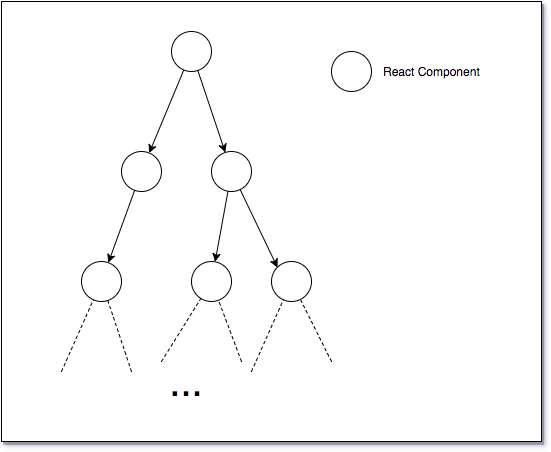

The diagram above was exported from draw.io. Its source (the exported page's mxGraphModel, read from the mxfile embedded in the PNG):
<mxGraphModel dx="1344" dy="787" grid="1" gridSize="10" guides="1" tooltips="1" connect="1" arrows="1" fold="1" page="1" pageScale="1" pageWidth="850" pageHeight="1100" background="#ffffff" math="0" shadow="0">
  <root>
    <mxCell id="0" />
    <mxCell id="1" parent="0" />
    <mxCell id="2" value="" style="rounded=0;whiteSpace=wrap;html=1;shadow=1;align=left;" vertex="1" parent="1">
      <mxGeometry x="220" y="80" width="540" height="440" as="geometry" />
    </mxCell>
    <mxCell id="3" value="" style="ellipse;whiteSpace=wrap;html=1;" vertex="1" parent="1">
      <mxGeometry x="390" y="110" width="40" height="40" as="geometry" />
    </mxCell>
    <mxCell id="4" value="" style="ellipse;whiteSpace=wrap;html=1;" vertex="1" parent="1">
      <mxGeometry x="340" y="230" width="40" height="40" as="geometry" />
    </mxCell>
    <mxCell id="5" value="" style="ellipse;whiteSpace=wrap;html=1;" vertex="1" parent="1">
      <mxGeometry x="430" y="230" width="40" height="40" as="geometry" />
    </mxCell>
    <mxCell id="6" value="" style="ellipse;whiteSpace=wrap;html=1;" vertex="1" parent="1">
      <mxGeometry x="300" y="340" width="40" height="40" as="geometry" />
    </mxCell>
    <mxCell id="7" value="" style="ellipse;whiteSpace=wrap;html=1;" vertex="1" parent="1">
      <mxGeometry x="410" y="340" width="40" height="40" as="geometry" />
    </mxCell>
    <mxCell id="8" value="" style="ellipse;whiteSpace=wrap;html=1;" vertex="1" parent="1">
      <mxGeometry x="490" y="340" width="40" height="40" as="geometry" />
    </mxCell>
    <mxCell id="9" value="" style="endArrow=none;html=1;startArrow=classic;startFill=1;" edge="1" source="4" target="3" parent="1">
      <mxGeometry x="367.6793229956568" y="148.4615384615381" width="50" height="50" as="geometry">
        <mxPoint x="210" y="550" as="sourcePoint" />
        <mxPoint x="260" y="500" as="targetPoint" />
      </mxGeometry>
    </mxCell>
    <mxCell id="10" value="" style="endArrow=none;html=1;startArrow=classic;startFill=1;" edge="1" source="5" target="3" parent="1">
      <mxGeometry x="416.3245553203367" y="148.97366596100983" width="50" height="50" as="geometry">
        <mxPoint x="377.6793229956568" y="241.53305660568276" as="sourcePoint" />
        <mxPoint x="412.3076923076924" y="158.46153846153902" as="targetPoint" />
      </mxGeometry>
    </mxCell>
    <mxCell id="11" value="" style="endArrow=classic;html=1;endFill=1;" edge="1" source="5" target="7" parent="1">
      <mxGeometry x="433.5777087639997" y="269.6912501557181" width="50" height="50" as="geometry">
        <mxPoint x="453.78849320599033" y="240.98902466075833" as="sourcePoint" />
        <mxPoint x="426.3245553203367" y="158.97366596100983" as="targetPoint" />
      </mxGeometry>
    </mxCell>
    <mxCell id="12" value="" style="endArrow=classic;html=1;entryX=0;entryY=0;endFill=1;" edge="1" source="5" target="8" parent="1">
      <mxGeometry x="458.6424036086039" y="268.0363205744775" width="50" height="50" as="geometry">
        <mxPoint x="456.4993333056502" y="279.6912501557181" as="sourcePoint" />
        <mxPoint x="443.5777087639997" y="350.3226017980014" as="targetPoint" />
      </mxGeometry>
    </mxCell>
    <mxCell id="13" value="" style="endArrow=classic;html=1;startArrow=none;startFill=0;endFill=1;" edge="1" source="4" target="6" parent="1">
      <mxGeometry x="326.834861261734" y="268.80189368060564" width="50" height="50" as="geometry">
        <mxPoint x="456.4993333056502" y="279.6912501557181" as="sourcePoint" />
        <mxPoint x="443.5777087639997" y="350.3226017980014" as="targetPoint" />
      </mxGeometry>
    </mxCell>
    <mxCell id="14" value="" style="endArrow=none;dashed=1;html=1;" edge="1" target="6" parent="1">
      <mxGeometry x="280" y="378.2762309724053" width="50" height="50" as="geometry">
        <mxPoint x="280" y="450" as="sourcePoint" />
        <mxPoint x="300" y="440" as="targetPoint" />
      </mxGeometry>
    </mxCell>
    <mxCell id="15" value="" style="endArrow=none;dashed=1;html=1;" edge="1" target="7" parent="1">
      <mxGeometry x="380" y="376.9599660801018" width="50" height="50" as="geometry">
        <mxPoint x="380" y="440" as="sourcePoint" />
        <mxPoint x="330" y="390" as="targetPoint" />
      </mxGeometry>
    </mxCell>
    <mxCell id="16" value="" style="endArrow=none;dashed=1;html=1;" edge="1" target="7" parent="1">
      <mxGeometry x="437.022468831756" y="378.7265835513499" width="50" height="50" as="geometry">
        <mxPoint x="460" y="440" as="sourcePoint" />
        <mxPoint x="429.4000211999364" y="386.9599660801018" as="targetPoint" />
      </mxGeometry>
    </mxCell>
    <mxCell id="17" value="" style="endArrow=none;dashed=1;html=1;" edge="1" target="8" parent="1">
      <mxGeometry x="470" y="378.27623097240485" width="50" height="50" as="geometry">
        <mxPoint x="470" y="450" as="sourcePoint" />
        <mxPoint x="447.0224688317826" y="388.72658355141994" as="targetPoint" />
      </mxGeometry>
    </mxCell>
    <mxCell id="18" value="" style="endArrow=none;dashed=1;html=1;" edge="1" target="8" parent="1">
      <mxGeometry x="518.9442719099991" y="377.8885438199982" width="50" height="50" as="geometry">
        <mxPoint x="550" y="440" as="sourcePoint" />
        <mxPoint x="511.87723067893126" y="388.27623097240485" as="targetPoint" />
      </mxGeometry>
    </mxCell>
    <mxCell id="19" value="" style="endArrow=none;dashed=1;html=1;" edge="1" target="6" parent="1">
      <mxGeometry x="326.3245553203367" y="378.97366596100983" width="50" height="50" as="geometry">
        <mxPoint x="350" y="450" as="sourcePoint" />
        <mxPoint x="330" y="390" as="targetPoint" />
      </mxGeometry>
    </mxCell>
    <mxCell id="20" value="&lt;font style=&quot;font-size: 40px&quot;&gt;...&lt;/font&gt;" style="text;html=1;strokeColor=none;fillColor=none;align=center;verticalAlign=middle;whiteSpace=wrap;rounded=0;shadow=1;" vertex="1" parent="1">
      <mxGeometry x="290" y="430" width="230" height="60" as="geometry" />
    </mxCell>
    <mxCell id="21" value="React Component" style="text;html=1;strokeColor=none;fillColor=none;align=left;verticalAlign=middle;whiteSpace=wrap;rounded=0;shadow=1;" vertex="1" parent="1">
      <mxGeometry x="600" y="140" width="140" height="20" as="geometry" />
    </mxCell>
    <mxCell id="22" value="" style="ellipse;whiteSpace=wrap;html=1;" vertex="1" parent="1">
      <mxGeometry x="550" y="130" width="40" height="40" as="geometry" />
    </mxCell>
  </root>
</mxGraphModel>